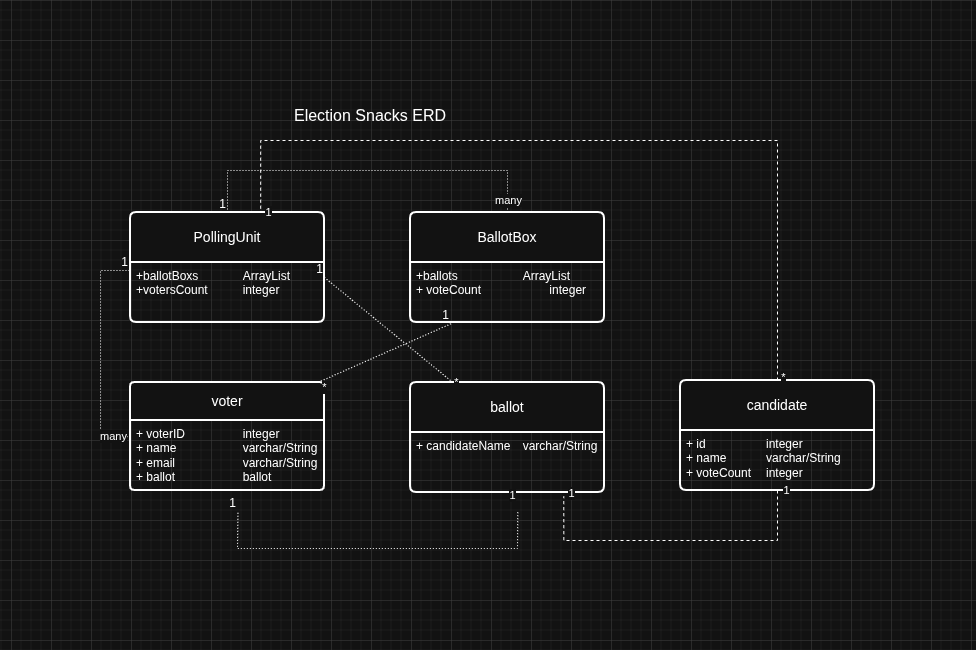

The diagram above was exported from draw.io. Its source (the exported page's mxGraphModel, read from the mxfile embedded in the PNG):
<mxGraphModel dx="919" dy="559" grid="1" gridSize="10" guides="1" tooltips="1" connect="1" arrows="1" fold="1" page="1" pageScale="1" pageWidth="827" pageHeight="1169" math="0" shadow="0">
  <root>
    <mxCell id="0" />
    <mxCell id="1" parent="0" />
    <mxCell id="hhnl7aCUoDF6nIdtargY-8" value="PollingUnit" style="swimlane;childLayout=stackLayout;horizontal=1;startSize=50;horizontalStack=0;rounded=1;fontSize=14;fontStyle=0;strokeWidth=2;resizeParent=0;resizeLast=1;shadow=0;dashed=0;align=center;arcSize=4;whiteSpace=wrap;html=1;" parent="1" vertex="1">
      <mxGeometry x="200" y="132" width="194" height="110" as="geometry" />
    </mxCell>
    <mxCell id="hhnl7aCUoDF6nIdtargY-9" value="+ballotBoxs&lt;span style=&quot;white-space: pre;&quot;&gt;&#09;&lt;/span&gt;&lt;span style=&quot;white-space: pre;&quot;&gt;&#09;&lt;/span&gt;ArrayList&lt;br&gt;+votersCount&lt;span style=&quot;white-space: pre;&quot;&gt;&#09;&lt;/span&gt;&lt;span style=&quot;white-space: pre;&quot;&gt;&#09;&lt;/span&gt;integer" style="align=left;strokeColor=none;fillColor=none;spacingLeft=4;spacingRight=4;fontSize=12;verticalAlign=top;resizable=0;rotatable=0;part=1;html=1;whiteSpace=wrap;" parent="hhnl7aCUoDF6nIdtargY-8" vertex="1">
      <mxGeometry y="50" width="194" height="60" as="geometry" />
    </mxCell>
    <mxCell id="hhnl7aCUoDF6nIdtargY-10" value="BallotBox" style="swimlane;childLayout=stackLayout;horizontal=1;startSize=50;horizontalStack=0;rounded=1;fontSize=14;fontStyle=0;strokeWidth=2;resizeParent=0;resizeLast=1;shadow=0;dashed=0;align=center;arcSize=4;whiteSpace=wrap;html=1;" parent="1" vertex="1">
      <mxGeometry x="480" y="132" width="194" height="110" as="geometry" />
    </mxCell>
    <mxCell id="hhnl7aCUoDF6nIdtargY-11" value="+ballots&lt;span style=&quot;white-space: pre;&quot;&gt;&#09;&lt;/span&gt;&lt;span style=&quot;white-space: pre;&quot;&gt;&#09;&lt;/span&gt;&lt;span style=&quot;white-space: pre;&quot;&gt;&#09;&lt;/span&gt;ArrayList&lt;div&gt;+ voteCount&lt;span style=&quot;white-space: pre;&quot;&gt;&#09;&lt;/span&gt;&lt;span style=&quot;white-space: pre;&quot;&gt;&#09;&lt;/span&gt;&lt;span style=&quot;white-space: pre;&quot;&gt;&#09;&lt;/span&gt;integer&lt;/div&gt;" style="align=left;strokeColor=none;fillColor=none;spacingLeft=4;spacingRight=4;fontSize=12;verticalAlign=top;resizable=0;rotatable=0;part=1;html=1;whiteSpace=wrap;" parent="hhnl7aCUoDF6nIdtargY-10" vertex="1">
      <mxGeometry y="50" width="194" height="60" as="geometry" />
    </mxCell>
    <mxCell id="hhnl7aCUoDF6nIdtargY-12" value="voter" style="swimlane;childLayout=stackLayout;horizontal=1;startSize=38;horizontalStack=0;rounded=1;fontSize=14;fontStyle=0;strokeWidth=2;resizeParent=0;resizeLast=1;shadow=0;dashed=0;align=center;arcSize=4;whiteSpace=wrap;html=1;" parent="1" vertex="1">
      <mxGeometry x="200" y="302" width="194" height="108" as="geometry" />
    </mxCell>
    <mxCell id="hhnl7aCUoDF6nIdtargY-13" value="+ voterID&lt;span style=&quot;white-space: pre;&quot;&gt;&#09;&lt;/span&gt;&lt;span style=&quot;white-space: pre;&quot;&gt;&#09;&lt;/span&gt;&lt;span style=&quot;white-space: pre;&quot;&gt;&#09;&lt;/span&gt;integer&lt;div&gt;+ name&lt;span style=&quot;white-space: pre;&quot;&gt;&#09;&lt;/span&gt;&lt;span style=&quot;white-space: pre;&quot;&gt;&#09;&lt;/span&gt;&lt;span style=&quot;white-space: pre;&quot;&gt;&#09;&lt;/span&gt;varchar/String&lt;/div&gt;&lt;div&gt;+ email&lt;span style=&quot;white-space: pre;&quot;&gt;&#09;&lt;/span&gt;&lt;span style=&quot;white-space: pre;&quot;&gt;&#09;&lt;/span&gt;&lt;span style=&quot;white-space: pre;&quot;&gt;&#09;&lt;/span&gt;varchar/String&lt;/div&gt;&lt;div&gt;+ ballot&lt;span style=&quot;white-space: pre;&quot;&gt;&#09;&lt;/span&gt;&lt;span style=&quot;white-space: pre;&quot;&gt;&#09;&lt;/span&gt;&lt;span style=&quot;white-space: pre;&quot;&gt;&#09;&lt;/span&gt;ballot&lt;/div&gt;" style="align=left;strokeColor=none;fillColor=none;spacingLeft=4;spacingRight=4;fontSize=12;verticalAlign=top;resizable=0;rotatable=0;part=1;html=1;whiteSpace=wrap;" parent="hhnl7aCUoDF6nIdtargY-12" vertex="1">
      <mxGeometry y="38" width="194" height="70" as="geometry" />
    </mxCell>
    <mxCell id="hhnl7aCUoDF6nIdtargY-16" value="ballot" style="swimlane;childLayout=stackLayout;horizontal=1;startSize=50;horizontalStack=0;rounded=1;fontSize=14;fontStyle=0;strokeWidth=2;resizeParent=0;resizeLast=1;shadow=0;dashed=0;align=center;arcSize=4;whiteSpace=wrap;html=1;" parent="1" vertex="1">
      <mxGeometry x="480" y="302" width="194" height="110" as="geometry" />
    </mxCell>
    <mxCell id="hhnl7aCUoDF6nIdtargY-17" value="&lt;div&gt;+ candidateName&amp;nbsp;&lt;span style=&quot;white-space: pre;&quot;&gt;&#09;&lt;/span&gt;varchar/String&lt;/div&gt;" style="align=left;strokeColor=none;fillColor=none;spacingLeft=4;spacingRight=4;fontSize=12;verticalAlign=top;resizable=0;rotatable=0;part=1;html=1;whiteSpace=wrap;" parent="hhnl7aCUoDF6nIdtargY-16" vertex="1">
      <mxGeometry y="50" width="194" height="60" as="geometry" />
    </mxCell>
    <mxCell id="hhnl7aCUoDF6nIdtargY-19" value="" style="endArrow=none;html=1;rounded=0;dashed=1;dashPattern=1 2;entryX=0.5;entryY=0;entryDx=0;entryDy=0;exitX=0.5;exitY=0;exitDx=0;exitDy=0;" parent="1" source="hhnl7aCUoDF6nIdtargY-10" target="hhnl7aCUoDF6nIdtargY-8" edge="1">
      <mxGeometry relative="1" as="geometry">
        <mxPoint x="560" y="100" as="sourcePoint" />
        <mxPoint x="290" y="100" as="targetPoint" />
        <Array as="points">
          <mxPoint x="577" y="90" />
          <mxPoint x="297" y="90" />
        </Array>
      </mxGeometry>
    </mxCell>
    <mxCell id="hhnl7aCUoDF6nIdtargY-20" value="1" style="resizable=0;html=1;whiteSpace=wrap;align=right;verticalAlign=bottom;" parent="hhnl7aCUoDF6nIdtargY-19" connectable="0" vertex="1">
      <mxGeometry x="1" relative="1" as="geometry" />
    </mxCell>
    <mxCell id="hhnl7aCUoDF6nIdtargY-21" value="many" style="edgeLabel;html=1;align=center;verticalAlign=middle;resizable=0;points=[];" parent="hhnl7aCUoDF6nIdtargY-19" vertex="1" connectable="0">
      <mxGeometry x="-0.931" y="-1" relative="1" as="geometry">
        <mxPoint as="offset" />
      </mxGeometry>
    </mxCell>
    <mxCell id="hhnl7aCUoDF6nIdtargY-22" value="" style="endArrow=none;html=1;rounded=0;dashed=1;dashPattern=1 2;entryX=0.554;entryY=1.019;entryDx=0;entryDy=0;exitX=0.553;exitY=1.028;exitDx=0;exitDy=0;exitPerimeter=0;entryPerimeter=0;" parent="1" edge="1">
      <mxGeometry relative="1" as="geometry">
        <mxPoint x="587.2819999999999" y="431.67999999999995" as="sourcePoint" />
        <mxPoint x="307.4759999999999" y="431.14" as="targetPoint" />
        <Array as="points">
          <mxPoint x="587" y="468" />
          <mxPoint x="307" y="468" />
        </Array>
      </mxGeometry>
    </mxCell>
    <mxCell id="hhnl7aCUoDF6nIdtargY-23" value="1" style="resizable=0;html=1;whiteSpace=wrap;align=right;verticalAlign=bottom;" parent="hhnl7aCUoDF6nIdtargY-22" connectable="0" vertex="1">
      <mxGeometry x="1" relative="1" as="geometry" />
    </mxCell>
    <mxCell id="hhnl7aCUoDF6nIdtargY-24" value="1" style="edgeLabel;html=1;align=center;verticalAlign=middle;resizable=0;points=[];" parent="hhnl7aCUoDF6nIdtargY-22" vertex="1" connectable="0">
      <mxGeometry x="-0.931" y="-1" relative="1" as="geometry">
        <mxPoint x="-5" y="-30" as="offset" />
      </mxGeometry>
    </mxCell>
    <mxCell id="hhnl7aCUoDF6nIdtargY-25" value="&lt;font style=&quot;font-size: 16px;&quot;&gt;Election Snacks ERD&lt;/font&gt;" style="text;html=1;whiteSpace=wrap;strokeColor=none;fillColor=none;align=center;verticalAlign=middle;rounded=0;" parent="1" vertex="1">
      <mxGeometry x="340" y="20" width="200" height="30" as="geometry" />
    </mxCell>
    <mxCell id="hhnl7aCUoDF6nIdtargY-26" value="" style="endArrow=none;html=1;rounded=0;dashed=1;dashPattern=1 2;exitX=0;exitY=0.5;exitDx=0;exitDy=0;" parent="1" source="hhnl7aCUoDF6nIdtargY-12" edge="1">
      <mxGeometry relative="1" as="geometry">
        <mxPoint x="140" y="350" as="sourcePoint" />
        <mxPoint x="200" y="190" as="targetPoint" />
        <Array as="points">
          <mxPoint x="170" y="357" />
          <mxPoint x="170" y="190" />
        </Array>
      </mxGeometry>
    </mxCell>
    <mxCell id="hhnl7aCUoDF6nIdtargY-27" value="1" style="resizable=0;html=1;whiteSpace=wrap;align=right;verticalAlign=bottom;" parent="hhnl7aCUoDF6nIdtargY-26" connectable="0" vertex="1">
      <mxGeometry x="1" relative="1" as="geometry" />
    </mxCell>
    <mxCell id="hhnl7aCUoDF6nIdtargY-28" value="many" style="edgeLabel;html=1;align=center;verticalAlign=middle;resizable=0;points=[];" parent="hhnl7aCUoDF6nIdtargY-26" vertex="1" connectable="0">
      <mxGeometry x="-0.8536" y="1" relative="1" as="geometry">
        <mxPoint x="-1" y="-2" as="offset" />
      </mxGeometry>
    </mxCell>
    <mxCell id="hhnl7aCUoDF6nIdtargY-29" value="" style="endArrow=none;html=1;rounded=0;dashed=1;dashPattern=1 2;exitX=0.968;exitY=-0.002;exitDx=0;exitDy=0;exitPerimeter=0;entryX=0.21;entryY=1.019;entryDx=0;entryDy=0;entryPerimeter=0;" parent="1" source="hhnl7aCUoDF6nIdtargY-12" target="hhnl7aCUoDF6nIdtargY-11" edge="1">
      <mxGeometry relative="1" as="geometry">
        <mxPoint x="360" y="270" as="sourcePoint" />
        <mxPoint x="520" y="270" as="targetPoint" />
      </mxGeometry>
    </mxCell>
    <mxCell id="hhnl7aCUoDF6nIdtargY-30" value="1" style="resizable=0;html=1;whiteSpace=wrap;align=right;verticalAlign=bottom;" parent="hhnl7aCUoDF6nIdtargY-29" connectable="0" vertex="1">
      <mxGeometry x="1" relative="1" as="geometry" />
    </mxCell>
    <mxCell id="hhnl7aCUoDF6nIdtargY-31" value="*" style="edgeLabel;html=1;align=center;verticalAlign=middle;resizable=0;points=[];" parent="hhnl7aCUoDF6nIdtargY-29" vertex="1" connectable="0">
      <mxGeometry x="-0.7262" y="2" relative="1" as="geometry">
        <mxPoint x="-12" y="15" as="offset" />
      </mxGeometry>
    </mxCell>
    <mxCell id="hhnl7aCUoDF6nIdtargY-32" value="" style="endArrow=none;html=1;rounded=0;dashed=1;dashPattern=1 2;entryX=1;entryY=0.25;entryDx=0;entryDy=0;" parent="1" target="hhnl7aCUoDF6nIdtargY-9" edge="1">
      <mxGeometry relative="1" as="geometry">
        <mxPoint x="520" y="300" as="sourcePoint" />
        <mxPoint x="470" y="270" as="targetPoint" />
      </mxGeometry>
    </mxCell>
    <mxCell id="hhnl7aCUoDF6nIdtargY-33" value="1" style="resizable=0;html=1;whiteSpace=wrap;align=right;verticalAlign=bottom;" parent="hhnl7aCUoDF6nIdtargY-32" connectable="0" vertex="1">
      <mxGeometry x="1" relative="1" as="geometry" />
    </mxCell>
    <mxCell id="hhnl7aCUoDF6nIdtargY-34" value="*" style="edgeLabel;html=1;align=center;verticalAlign=middle;resizable=0;points=[];" parent="hhnl7aCUoDF6nIdtargY-32" vertex="1" connectable="0">
      <mxGeometry x="-0.6201" y="-2" relative="1" as="geometry">
        <mxPoint x="28" y="23" as="offset" />
      </mxGeometry>
    </mxCell>
    <mxCell id="0Ym2jOTG-RFhz7NjYffr-1" value="candidate" style="swimlane;childLayout=stackLayout;horizontal=1;startSize=50;horizontalStack=0;rounded=1;fontSize=14;fontStyle=0;strokeWidth=2;resizeParent=0;resizeLast=1;shadow=0;dashed=0;align=center;arcSize=4;whiteSpace=wrap;html=1;" vertex="1" parent="1">
      <mxGeometry x="750" y="300" width="194" height="110" as="geometry" />
    </mxCell>
    <mxCell id="0Ym2jOTG-RFhz7NjYffr-2" value="&lt;div&gt;+ id&amp;nbsp;&lt;span style=&quot;white-space: pre;&quot;&gt;&#09;&lt;span style=&quot;white-space: pre;&quot;&gt;&#09;&lt;span style=&quot;white-space: pre;&quot;&gt;&#09;&lt;/span&gt;&lt;/span&gt;&lt;/span&gt;integer&lt;/div&gt;&lt;div&gt;+ name&amp;nbsp;&lt;span style=&quot;white-space: pre;&quot;&gt;&#09;&lt;span style=&quot;white-space: pre;&quot;&gt;&#09;&lt;/span&gt;&lt;/span&gt;varchar/String&lt;/div&gt;&lt;div&gt;+ voteCount&lt;span style=&quot;white-space: pre;&quot;&gt;&#09;&lt;/span&gt;integer&lt;/div&gt;" style="align=left;strokeColor=none;fillColor=none;spacingLeft=4;spacingRight=4;fontSize=12;verticalAlign=top;resizable=0;rotatable=0;part=1;html=1;whiteSpace=wrap;" vertex="1" parent="0Ym2jOTG-RFhz7NjYffr-1">
      <mxGeometry y="50" width="194" height="60" as="geometry" />
    </mxCell>
    <mxCell id="0Ym2jOTG-RFhz7NjYffr-3" style="edgeStyle=orthogonalEdgeStyle;rounded=0;orthogonalLoop=1;jettySize=auto;html=1;entryX=0.79;entryY=1.065;entryDx=0;entryDy=0;entryPerimeter=0;dashed=1;endArrow=none;endFill=0;" edge="1" parent="1" source="0Ym2jOTG-RFhz7NjYffr-2" target="hhnl7aCUoDF6nIdtargY-17">
      <mxGeometry relative="1" as="geometry">
        <Array as="points">
          <mxPoint x="847" y="460" />
          <mxPoint x="633" y="460" />
        </Array>
      </mxGeometry>
    </mxCell>
    <mxCell id="0Ym2jOTG-RFhz7NjYffr-4" value="1" style="edgeLabel;html=1;align=center;verticalAlign=middle;resizable=0;points=[];" vertex="1" connectable="0" parent="0Ym2jOTG-RFhz7NjYffr-3">
      <mxGeometry x="0.9859" y="1" relative="1" as="geometry">
        <mxPoint x="8" y="-5" as="offset" />
      </mxGeometry>
    </mxCell>
    <mxCell id="0Ym2jOTG-RFhz7NjYffr-5" value="1" style="edgeLabel;html=1;align=center;verticalAlign=middle;resizable=0;points=[];" vertex="1" connectable="0" parent="0Ym2jOTG-RFhz7NjYffr-3">
      <mxGeometry x="-0.9824" relative="1" as="geometry">
        <mxPoint x="9" y="-3" as="offset" />
      </mxGeometry>
    </mxCell>
    <mxCell id="0Ym2jOTG-RFhz7NjYffr-6" style="edgeStyle=orthogonalEdgeStyle;rounded=0;orthogonalLoop=1;jettySize=auto;html=1;entryX=0.671;entryY=-0.019;entryDx=0;entryDy=0;entryPerimeter=0;endArrow=none;endFill=0;dashed=1;" edge="1" parent="1" source="0Ym2jOTG-RFhz7NjYffr-1" target="hhnl7aCUoDF6nIdtargY-8">
      <mxGeometry relative="1" as="geometry">
        <Array as="points">
          <mxPoint x="847" y="60" />
          <mxPoint x="330" y="60" />
        </Array>
      </mxGeometry>
    </mxCell>
    <mxCell id="0Ym2jOTG-RFhz7NjYffr-7" value="*" style="edgeLabel;html=1;align=center;verticalAlign=middle;resizable=0;points=[];" vertex="1" connectable="0" parent="0Ym2jOTG-RFhz7NjYffr-6">
      <mxGeometry x="-0.9851" relative="1" as="geometry">
        <mxPoint x="6" y="2" as="offset" />
      </mxGeometry>
    </mxCell>
    <mxCell id="0Ym2jOTG-RFhz7NjYffr-8" value="1" style="edgeLabel;html=1;align=center;verticalAlign=middle;resizable=0;points=[];" vertex="1" connectable="0" parent="0Ym2jOTG-RFhz7NjYffr-6">
      <mxGeometry x="0.9909" relative="1" as="geometry">
        <mxPoint x="7" y="5" as="offset" />
      </mxGeometry>
    </mxCell>
  </root>
</mxGraphModel>